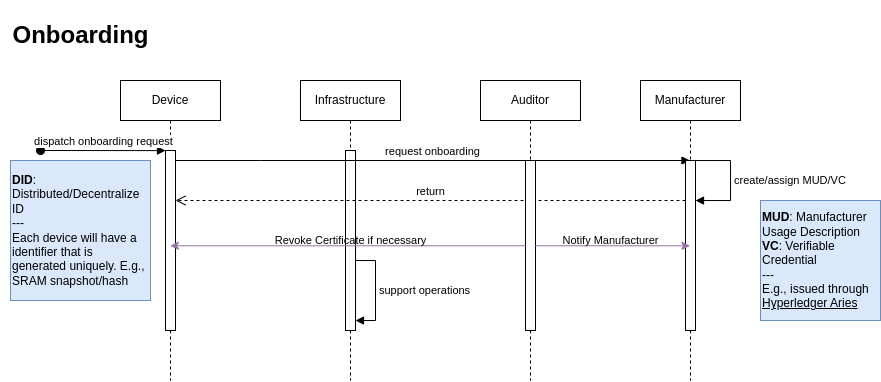

The diagram above was exported from draw.io. Its source (the exported page's mxGraphModel, read from the mxfile embedded in the PNG):
<mxGraphModel dx="2007" dy="823" grid="1" gridSize="10" guides="1" tooltips="1" connect="1" arrows="1" fold="1" page="1" pageScale="1" pageWidth="1169" pageHeight="827" math="0" shadow="0">
  <root>
    <mxCell id="0" />
    <mxCell id="1" parent="0" />
    <mxCell id="aM9ryv3xv72pqoxQDRHE-1" value="Device" style="shape=umlLifeline;perimeter=lifelinePerimeter;whiteSpace=wrap;html=1;container=0;dropTarget=0;collapsible=0;recursiveResize=0;outlineConnect=0;portConstraint=eastwest;newEdgeStyle={&quot;edgeStyle&quot;:&quot;elbowEdgeStyle&quot;,&quot;elbow&quot;:&quot;vertical&quot;,&quot;curved&quot;:0,&quot;rounded&quot;:0};" parent="1" vertex="1">
      <mxGeometry x="120" y="80" width="100" height="300" as="geometry" />
    </mxCell>
    <mxCell id="aM9ryv3xv72pqoxQDRHE-2" value="" style="html=1;points=[];perimeter=orthogonalPerimeter;outlineConnect=0;targetShapes=umlLifeline;portConstraint=eastwest;newEdgeStyle={&quot;edgeStyle&quot;:&quot;elbowEdgeStyle&quot;,&quot;elbow&quot;:&quot;vertical&quot;,&quot;curved&quot;:0,&quot;rounded&quot;:0};" parent="aM9ryv3xv72pqoxQDRHE-1" vertex="1">
      <mxGeometry x="45" y="70" width="10" height="180" as="geometry" />
    </mxCell>
    <mxCell id="aM9ryv3xv72pqoxQDRHE-3" value="dispatch onboarding request" style="html=1;verticalAlign=bottom;startArrow=oval;endArrow=block;startSize=8;edgeStyle=elbowEdgeStyle;elbow=vertical;curved=0;rounded=0;" parent="aM9ryv3xv72pqoxQDRHE-1" target="aM9ryv3xv72pqoxQDRHE-2" edge="1">
      <mxGeometry relative="1" as="geometry">
        <mxPoint x="-80" y="70" as="sourcePoint" />
      </mxGeometry>
    </mxCell>
    <mxCell id="aM9ryv3xv72pqoxQDRHE-5" value="Infrastructure" style="shape=umlLifeline;perimeter=lifelinePerimeter;whiteSpace=wrap;html=1;container=0;dropTarget=0;collapsible=0;recursiveResize=0;outlineConnect=0;portConstraint=eastwest;newEdgeStyle={&quot;edgeStyle&quot;:&quot;elbowEdgeStyle&quot;,&quot;elbow&quot;:&quot;vertical&quot;,&quot;curved&quot;:0,&quot;rounded&quot;:0};" parent="1" vertex="1">
      <mxGeometry x="300" y="80" width="100" height="300" as="geometry" />
    </mxCell>
    <mxCell id="aM9ryv3xv72pqoxQDRHE-6" value="" style="html=1;points=[];perimeter=orthogonalPerimeter;outlineConnect=0;targetShapes=umlLifeline;portConstraint=eastwest;newEdgeStyle={&quot;edgeStyle&quot;:&quot;elbowEdgeStyle&quot;,&quot;elbow&quot;:&quot;vertical&quot;,&quot;curved&quot;:0,&quot;rounded&quot;:0};" parent="aM9ryv3xv72pqoxQDRHE-5" vertex="1">
      <mxGeometry x="45" y="70" width="10" height="180" as="geometry" />
    </mxCell>
    <mxCell id="jDoEg3VcccwjkVji9Bth-20" value="support operations" style="html=1;align=left;spacingLeft=2;endArrow=block;rounded=0;edgeStyle=orthogonalEdgeStyle;curved=0;rounded=0;" parent="aM9ryv3xv72pqoxQDRHE-5" source="aM9ryv3xv72pqoxQDRHE-6" target="aM9ryv3xv72pqoxQDRHE-6" edge="1">
      <mxGeometry relative="1" as="geometry">
        <mxPoint x="70" y="210" as="sourcePoint" />
        <Array as="points">
          <mxPoint x="75" y="180" />
          <mxPoint x="75" y="240" />
        </Array>
        <mxPoint x="75" y="240" as="targetPoint" />
      </mxGeometry>
    </mxCell>
    <mxCell id="aM9ryv3xv72pqoxQDRHE-7" value="request onboarding" style="html=1;verticalAlign=bottom;endArrow=block;edgeStyle=elbowEdgeStyle;elbow=vertical;curved=0;rounded=0;" parent="1" source="aM9ryv3xv72pqoxQDRHE-2" target="jDoEg3VcccwjkVji9Bth-3" edge="1">
      <mxGeometry relative="1" as="geometry">
        <mxPoint x="275" y="170" as="sourcePoint" />
        <Array as="points">
          <mxPoint x="260" y="160" />
        </Array>
      </mxGeometry>
    </mxCell>
    <mxCell id="aM9ryv3xv72pqoxQDRHE-8" value="return" style="html=1;verticalAlign=bottom;endArrow=open;dashed=1;endSize=8;edgeStyle=elbowEdgeStyle;elbow=vertical;curved=0;rounded=0;" parent="1" source="jDoEg3VcccwjkVji9Bth-4" target="aM9ryv3xv72pqoxQDRHE-2" edge="1">
      <mxGeometry relative="1" as="geometry">
        <mxPoint x="275" y="245" as="targetPoint" />
        <Array as="points">
          <mxPoint x="280" y="200" />
        </Array>
      </mxGeometry>
    </mxCell>
    <mxCell id="jDoEg3VcccwjkVji9Bth-1" value="Auditor" style="shape=umlLifeline;perimeter=lifelinePerimeter;whiteSpace=wrap;html=1;container=0;dropTarget=0;collapsible=0;recursiveResize=0;outlineConnect=0;portConstraint=eastwest;newEdgeStyle={&quot;edgeStyle&quot;:&quot;elbowEdgeStyle&quot;,&quot;elbow&quot;:&quot;vertical&quot;,&quot;curved&quot;:0,&quot;rounded&quot;:0};" parent="1" vertex="1">
      <mxGeometry x="480" y="80" width="100" height="300" as="geometry" />
    </mxCell>
    <mxCell id="jDoEg3VcccwjkVji9Bth-2" value="" style="html=1;points=[];perimeter=orthogonalPerimeter;outlineConnect=0;targetShapes=umlLifeline;portConstraint=eastwest;newEdgeStyle={&quot;edgeStyle&quot;:&quot;elbowEdgeStyle&quot;,&quot;elbow&quot;:&quot;vertical&quot;,&quot;curved&quot;:0,&quot;rounded&quot;:0};" parent="jDoEg3VcccwjkVji9Bth-1" vertex="1">
      <mxGeometry x="45" y="80" width="10" height="170" as="geometry" />
    </mxCell>
    <mxCell id="jDoEg3VcccwjkVji9Bth-3" value="Manufacturer" style="shape=umlLifeline;perimeter=lifelinePerimeter;whiteSpace=wrap;html=1;container=0;dropTarget=0;collapsible=0;recursiveResize=0;outlineConnect=0;portConstraint=eastwest;newEdgeStyle={&quot;edgeStyle&quot;:&quot;elbowEdgeStyle&quot;,&quot;elbow&quot;:&quot;vertical&quot;,&quot;curved&quot;:0,&quot;rounded&quot;:0};" parent="1" vertex="1">
      <mxGeometry x="640" y="80" width="100" height="300" as="geometry" />
    </mxCell>
    <mxCell id="jDoEg3VcccwjkVji9Bth-4" value="" style="html=1;points=[];perimeter=orthogonalPerimeter;outlineConnect=0;targetShapes=umlLifeline;portConstraint=eastwest;newEdgeStyle={&quot;edgeStyle&quot;:&quot;elbowEdgeStyle&quot;,&quot;elbow&quot;:&quot;vertical&quot;,&quot;curved&quot;:0,&quot;rounded&quot;:0};" parent="jDoEg3VcccwjkVji9Bth-3" vertex="1">
      <mxGeometry x="45" y="80" width="10" height="170" as="geometry" />
    </mxCell>
    <mxCell id="jDoEg3VcccwjkVji9Bth-14" value="create/assign MUD/VC" style="html=1;align=left;spacingLeft=2;endArrow=block;rounded=0;edgeStyle=orthogonalEdgeStyle;curved=0;rounded=0;" parent="jDoEg3VcccwjkVji9Bth-3" source="jDoEg3VcccwjkVji9Bth-4" target="jDoEg3VcccwjkVji9Bth-4" edge="1">
      <mxGeometry relative="1" as="geometry">
        <mxPoint x="60" y="80" as="sourcePoint" />
        <Array as="points">
          <mxPoint x="90" y="80" />
          <mxPoint x="90" y="120" />
        </Array>
        <mxPoint x="65" y="120" as="targetPoint" />
      </mxGeometry>
    </mxCell>
    <mxCell id="jDoEg3VcccwjkVji9Bth-5" value="&lt;h1&gt;Onboarding&lt;/h1&gt;" style="text;html=1;align=center;verticalAlign=middle;resizable=0;points=[];autosize=1;strokeColor=none;fillColor=none;" parent="1" vertex="1">
      <mxGeometry width="160" height="70" as="geometry" />
    </mxCell>
    <mxCell id="jDoEg3VcccwjkVji9Bth-15" value="&lt;b&gt;MUD&lt;/b&gt;: Manufacturer Usage Description&lt;br&gt;&lt;b&gt;VC&lt;/b&gt;: Verifiable Credential&lt;br&gt;---&lt;br&gt;E.g., issued through &lt;u&gt;Hyperledger Aries&lt;/u&gt;" style="whiteSpace=wrap;html=1;fillColor=#dae8fc;strokeColor=#6c8ebf;align=left;" parent="1" vertex="1">
      <mxGeometry x="760" y="200" width="120" height="120" as="geometry" />
    </mxCell>
    <mxCell id="jDoEg3VcccwjkVji9Bth-16" value="Revoke Certificate if necessary" style="edgeStyle=elbowEdgeStyle;rounded=0;orthogonalLoop=1;jettySize=auto;html=1;elbow=vertical;curved=0;fillColor=#e1d5e7;strokeColor=#9673a6;labelBackgroundColor=none;" parent="1" source="jDoEg3VcccwjkVji9Bth-2" target="aM9ryv3xv72pqoxQDRHE-1" edge="1">
      <mxGeometry x="-0.0147" y="-5" relative="1" as="geometry">
        <mxPoint as="offset" />
      </mxGeometry>
    </mxCell>
    <mxCell id="jDoEg3VcccwjkVji9Bth-17" value="Notify Manufacturer" style="edgeStyle=elbowEdgeStyle;rounded=0;orthogonalLoop=1;jettySize=auto;html=1;elbow=vertical;curved=0;fillColor=#e1d5e7;strokeColor=#9673a6;labelBackgroundColor=none;" parent="1" source="jDoEg3VcccwjkVji9Bth-2" target="jDoEg3VcccwjkVji9Bth-3" edge="1">
      <mxGeometry x="-0.0291" y="5" relative="1" as="geometry">
        <mxPoint as="offset" />
      </mxGeometry>
    </mxCell>
    <mxCell id="zTL35q2ahvYRC-8O7-KW-1" value="&lt;div style=&quot;&quot;&gt;&lt;b style=&quot;background-color: initial;&quot;&gt;DID&lt;/b&gt;&lt;span style=&quot;background-color: initial;&quot;&gt;: Distributed/Decentralize ID&lt;/span&gt;&lt;/div&gt;&lt;div style=&quot;&quot;&gt;&lt;span style=&quot;background-color: initial;&quot;&gt;---&lt;/span&gt;&lt;/div&gt;&lt;div style=&quot;&quot;&gt;&lt;span style=&quot;background-color: initial;&quot;&gt;Each device will have a identifier that is generated uniquely. E.g., SRAM snapshot/hash&lt;/span&gt;&lt;/div&gt;" style="whiteSpace=wrap;html=1;align=left;verticalAlign=middle;fillColor=#dae8fc;strokeColor=#6c8ebf;" parent="1" vertex="1">
      <mxGeometry x="10" y="160" width="140" height="140" as="geometry" />
    </mxCell>
  </root>
</mxGraphModel>